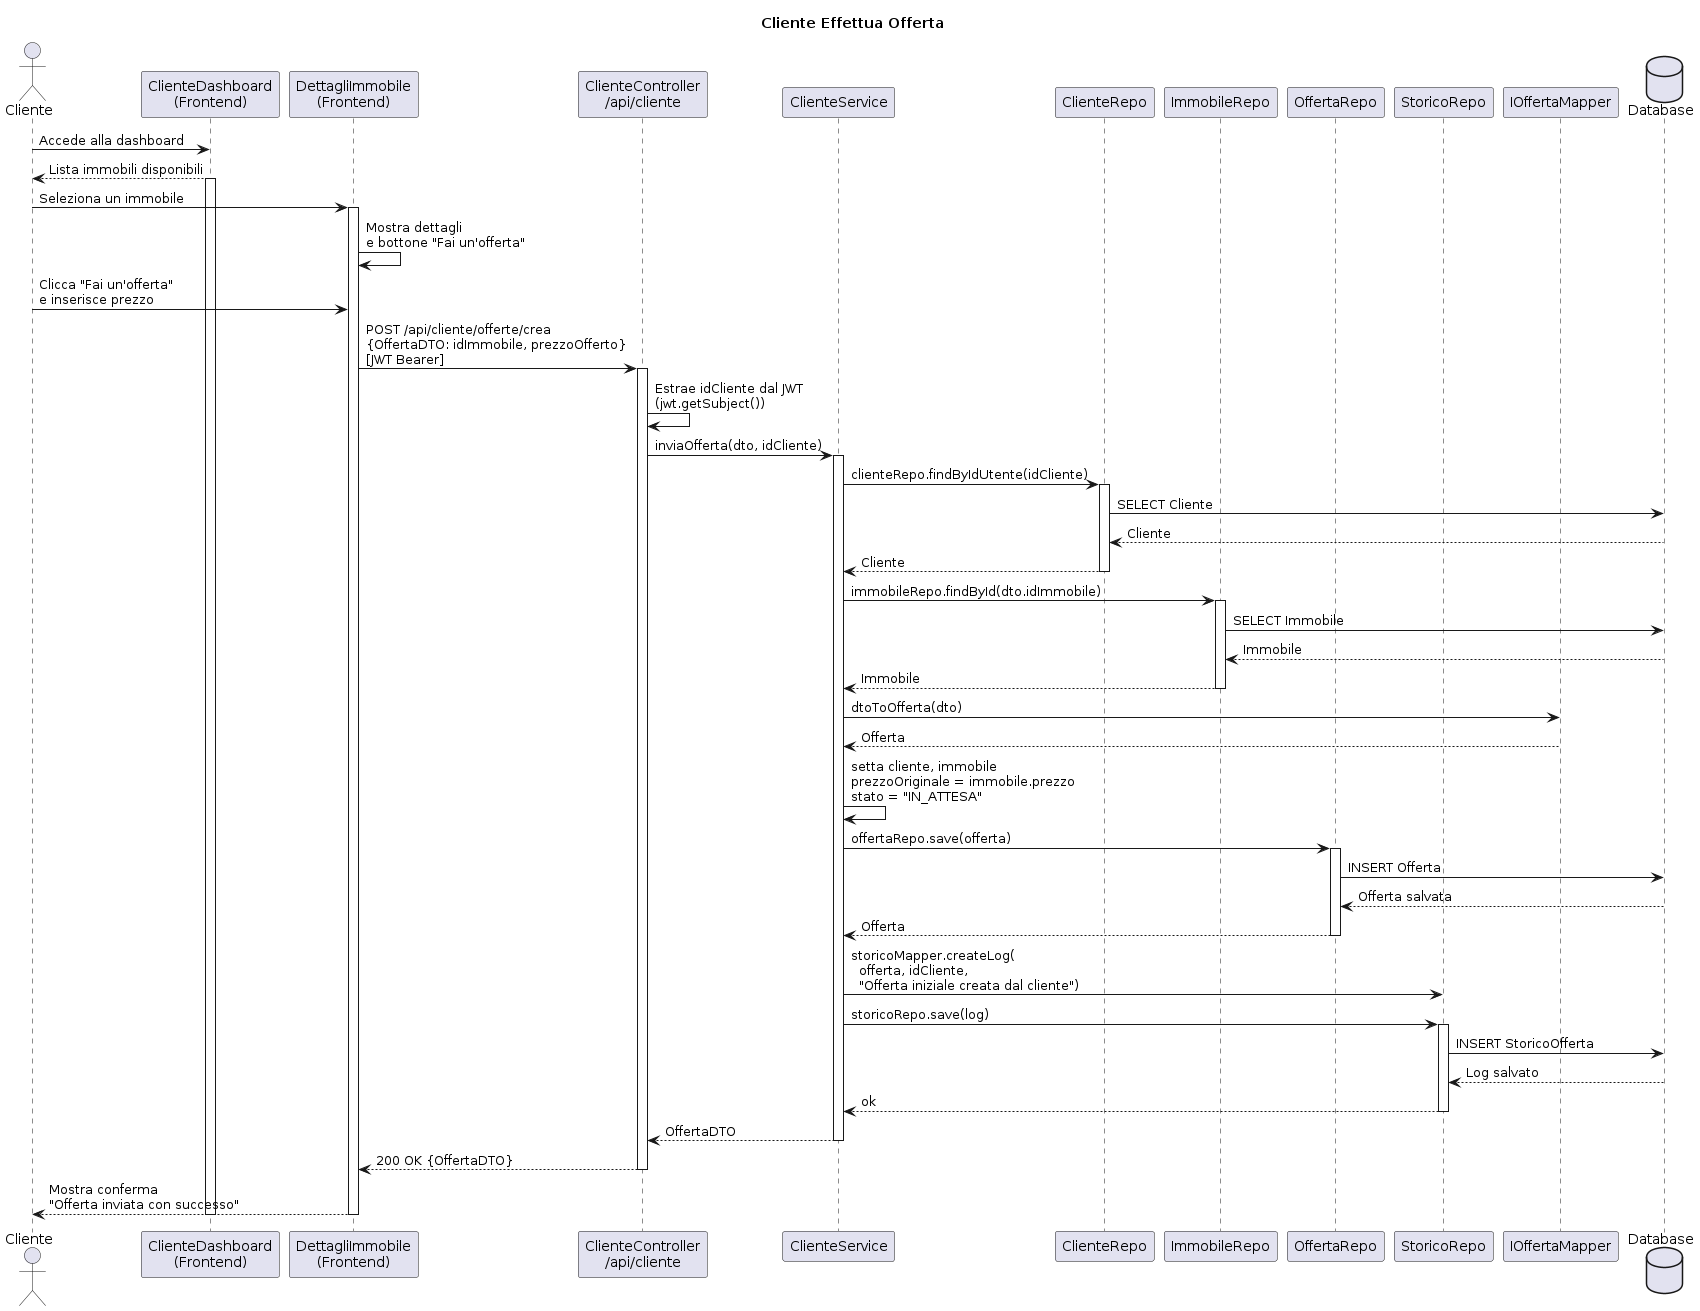

The diagram above was rendered by PlantUML. Its source (embedded in the PNG):
@startuml
title Cliente Effettua Offerta

actor Cliente as C
participant "ClienteDashboard\n(Frontend)" as FE
participant "DettagliImmobile\n(Frontend)" as DI
participant "ClienteController\n/api/cliente" as CC
participant "ClienteService" as CS
participant "ClienteRepo" as CR
participant "ImmobileRepo" as IR
participant "OffertaRepo" as OR
participant "StoricoRepo" as SR
participant "IOffertaMapper" as MAP
database "Database" as DB

C -> FE : Accede alla dashboard
FE --> C : Lista immobili disponibili
activate FE

C -> DI : Seleziona un immobile
activate DI
DI -> DI : Mostra dettagli\ne bottone "Fai un'offerta"

C -> DI : Clicca "Fai un'offerta"\ne inserisce prezzo
DI -> CC : POST /api/cliente/offerte/crea\n{OffertaDTO: idImmobile, prezzoOfferto}\n[JWT Bearer]
activate CC

CC -> CC : Estrae idCliente dal JWT\n(jwt.getSubject())
CC -> CS : inviaOfferta(dto, idCliente)
activate CS

CS -> CR : clienteRepo.findByIdUtente(idCliente)
activate CR
CR -> DB : SELECT Cliente
DB --> CR : Cliente
CR --> CS : Cliente
deactivate CR

CS -> IR : immobileRepo.findById(dto.idImmobile)
activate IR
IR -> DB : SELECT Immobile
DB --> IR : Immobile
IR --> CS : Immobile
deactivate IR

CS -> MAP : dtoToOfferta(dto)
MAP --> CS : Offerta

CS -> CS : setta cliente, immobile\nprezzoOriginale = immobile.prezzo\nstato = "IN_ATTESA"

CS -> OR : offertaRepo.save(offerta)
activate OR
OR -> DB : INSERT Offerta
DB --> OR : Offerta salvata
OR --> CS : Offerta
deactivate OR

CS -> SR : storicoMapper.createLog(\n  offerta, idCliente,\n  "Offerta iniziale creata dal cliente")
CS -> SR : storicoRepo.save(log)
activate SR
SR -> DB : INSERT StoricoOfferta
DB --> SR : Log salvato
SR --> CS : ok
deactivate SR

CS --> CC : OffertaDTO
deactivate CS

CC --> DI : 200 OK {OffertaDTO}
deactivate CC

DI --> C : Mostra conferma\n"Offerta inviata con successo"
deactivate DI
deactivate FE
@enduml